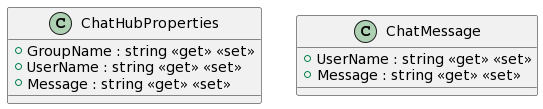

The diagram above was rendered by PlantUML. Its source (embedded in the PNG):
@startuml
class ChatHubProperties {
    + GroupName : string <<get>> <<set>>
    + UserName : string <<get>> <<set>>
    + Message : string <<get>> <<set>>
}
class ChatMessage {
    + UserName : string <<get>> <<set>>
    + Message : string <<get>> <<set>>
}
@enduml